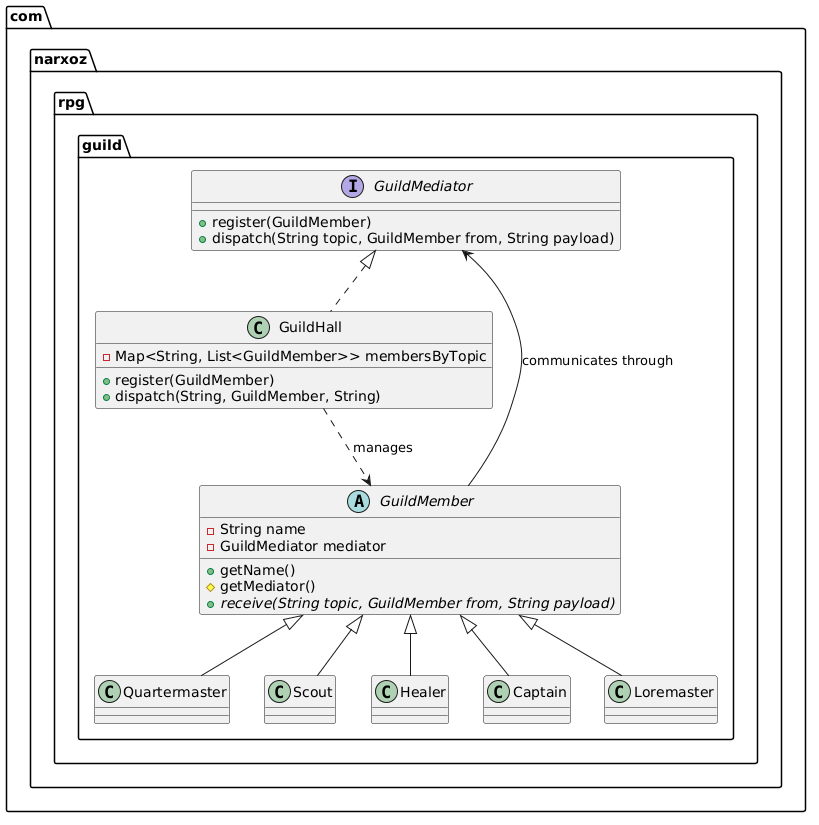

The diagram above was rendered by PlantUML. Its source (embedded in the PNG):
@startuml
package "com.narxoz.rpg.guild" {

    interface GuildMediator {
        + register(GuildMember)
        + dispatch(String topic, GuildMember from, String payload)
    }

    abstract class GuildMember {
        - String name
        - GuildMediator mediator
        + getName()
        # getMediator()
        + {abstract} receive(String topic, GuildMember from, String payload)
    }

    class GuildHall implements GuildMediator {
        - Map<String, List<GuildMember>> membersByTopic
        + register(GuildMember)
        + dispatch(String, GuildMember, String)
    }

    class Quartermaster extends GuildMember
    class Scout extends GuildMember
    class Healer extends GuildMember
    class Captain extends GuildMember
    class Loremaster extends GuildMember

    GuildHall ..> GuildMember : manages
    GuildMember --> GuildMediator : communicates through
}
@enduml